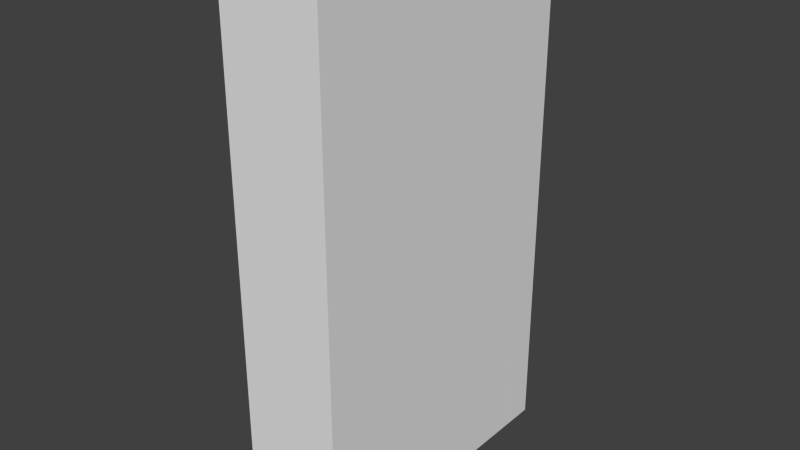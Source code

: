 # Source: door_1.blend  (saved by Blender 2.74.0; exported with 4.5.12 LTS)
import bpy
from mathutils import Matrix  # noqa: F401  (used for matrix-valued properties, if any)

bpy.ops.wm.read_factory_settings(use_empty=True)
scene = bpy.context.scene
scene.name = 'Scene'

# ---- collections
col_collection_1 = bpy.data.collections.new('Collection 1'); scene.collection.children.link(col_collection_1)

# ---- materials (node trees are filled in below, after node groups)
mat_doorframe_material = bpy.data.materials.new('doorframe_material')
mat_doorframe_material.alpha_threshold = 0.0
mat_doorframe_material.use_transparent_shadow = False
mat_doorframe_material.roughness = 0.5
mat_doormaterial = bpy.data.materials.new('doormaterial')
mat_doormaterial.alpha_threshold = 0.0
mat_doormaterial.use_transparent_shadow = False
mat_doormaterial.roughness = 0.5

# ---- material node trees

# ---- world
world_world = bpy.data.worlds.new('World'); scene.world = world_world
world_world.color = (0.05088, 0.05088, 0.05088)
world_world.use_sun_shadow = False
world_world.sun_shadow_jitter_overblur = 0.0
world_world.cycles.sampling_method = 'MANUAL'
world_world.cycles.sample_map_resolution = 256

# ---- meshes
me_cube = bpy.data.meshes.new('Cube')
me_cube.from_pydata([(-4.271, -1.0, -1.0), (-4.271, -0.7908, -1.0), (-4.271, 0.7994, -1.0), (-4.271, 0.7994, 1.0), (-4.271, 1.011, 1.135), (-4.271, 1.011, -1.0), (-4.271, -1.0, 1.135), (-4.271, -0.7908, 1.0), (1.0, -1.0, 1.135), (1.0, -1.0, -1.0), (1.0, 1.011, 1.135), (1.0, 1.011, -1.0), (1.0, -0.7908, -1.0), (1.0, -0.7908, 1.0), (1.0, 0.7994, 1.0), (1.0, 0.7994, -1.0)], [], [(3, 4, 5, 2), (0, 6, 4, 3, 7, 1), (8, 6, 0, 9), (8, 10, 4, 6), (4, 10, 11, 5), (9, 12, 13, 14, 10, 8), (14, 15, 11, 10), (14, 13, 7, 3), (15, 14, 3, 2), (13, 12, 1, 7), (11, 15, 2, 5), (0, 1, 12, 9)])
me_cube.materials.append(mat_doorframe_material)
me_cube.use_remesh_preserve_volume = False
me_cube.use_remesh_preserve_attributes = False
me_cube.use_mirror_vertex_groups = False
me_cube.update()
me_plane = bpy.data.meshes.new('Plane')
me_plane.from_pydata([(-2.0, 1.416e-07, 7.55e-08), (-1.788e-07, 1.416e-07, 7.55e-08), (-2.0, 2.0, 7.55e-08), (-1.788e-07, 2.0, 7.55e-08), (-2.0, 1.416e-07, -0.03), (-1.788e-07, 1.416e-07, -0.03), (-2.0, 2.0, -0.03), (-1.788e-07, 2.0, -0.03)], [], [(0, 1, 3, 2), (6, 7, 5, 4), (0, 2, 6, 4), (1, 0, 4, 5), (3, 1, 5, 7), (2, 3, 7, 6)])
me_plane.materials.append(mat_doormaterial)
me_plane.use_remesh_preserve_volume = False
me_plane.use_remesh_preserve_attributes = False
me_plane.use_mirror_vertex_groups = False
me_plane.update()

# ---- objects
ob_cube = bpy.data.objects.new('Cube', me_cube)
ob_door = bpy.data.objects.new('Door', me_plane)

# ---- transforms, parenting, visibility, modifiers, constraints
ob_cube.location = (-0.06869, 0.4974, 1.0)
ob_cube.scale = (0.07757, 0.5974, 1.0)
ob_cube.lineart.crease_threshold = 0.0
ob_door.location = (-0.02124, 0.975, 0.0)
ob_door.rotation_euler = (3.142, 1.571, 0.0)
ob_door.scale = (1.0, 0.475, 1.0)
ob_door.lineart.crease_threshold = 0.0

# ---- collection membership
col_collection_1.objects.link(ob_cube)
col_collection_1.objects.link(ob_door)

# ---- scene / render settings (as saved in the file)
scene.frame_start = 1; scene.frame_end = 40; scene.frame_set(0)
scene.render.engine = 'BLENDER_EEVEE_NEXT'
scene.render.resolution_percentage = 50
scene.render.dither_intensity = 0.0
scene.cycles.use_denoising = False
scene.cycles.samples = 10
scene.cycles.sampling_pattern = 'TABULATED_SOBOL'
scene.cycles.light_sampling_threshold = 0.0
scene.cycles.use_adaptive_sampling = False
scene.cycles.use_light_tree = False
scene.cycles.blur_glossy = 0.0
scene.cycles.pixel_filter_type = 'GAUSSIAN'
scene.cycles.sample_clamp_indirect = 0.0
scene.view_settings.view_transform = 'Standard'
bpy.context.view_layer.update()

# ---- added for rendering (the .blend has no active camera and no usable light): camera, sun
cam_auto = bpy.data.cameras.new('AutoCamera')
cam_auto.lens = 50.0
cam_auto.sensor_width = 36.0
cam_auto.clip_end = 1000.0
ob_auto_camera = bpy.data.objects.new('AutoCamera', cam_auto)
scene.collection.objects.link(ob_auto_camera)
ob_auto_camera.location = (2.10273, -2.25714, 2.90628)
ob_auto_camera.rotation_euler = (1.09748, -7.21219e-08, 0.694738)
scene.camera = ob_auto_camera
light_auto_sun = bpy.data.lights.new('AutoSun', 'SUN')
light_auto_sun.energy = 3.0
light_auto_sun.angle = 0.0523599
ob_auto_sun = bpy.data.objects.new('AutoSun', light_auto_sun)
scene.collection.objects.link(ob_auto_sun)
ob_auto_sun.rotation_euler = (0.872665, 0.174533, 0.523599)
bpy.context.view_layer.update()
